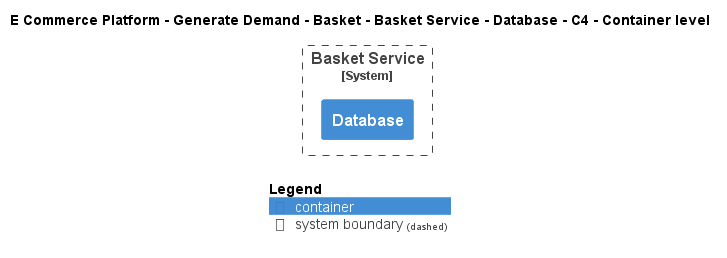

The diagram above was rendered by PlantUML. Its source (embedded in the PNG):
@startuml
!include ..\..\..\..\..\..\..\.c4s\C4_Container.puml

AddElementTag("c4interflow:lifecycle:new", $bgColor=green, $fontColor=#ffffff, $borderColor=green, $shadowing="False")
AddElementTag("c4interflow:lifecycle:changed", $bgColor=orange, $fontColor=#ffffff, $borderColor=orange, $shadowing="False")
AddElementTag("c4interflow:lifecycle:removed", $bgColor=red, $fontColor=#ffffff, $borderColor=red, $shadowing="False")

AddRelTag("c4interflow:lifecycle:new", $textColor=green, $lineColor=green)
AddRelTag("c4interflow:lifecycle:changed", $textColor=orange, $lineColor=orange)
AddRelTag("c4interflow:lifecycle:removed", $textColor=red, $lineColor=red)

SHOW_PERSON_PORTRAIT()
LAYOUT_TOP_DOWN()

skinparam linetype polyline

title E Commerce Platform - Generate Demand - Basket - Basket Service - Database - C4 - Container level


System_Boundary(ECommercePlatform.GenerateDemand.Basket.SoftwareSystems.BasketService, "Basket Service") {
    Container(ECommercePlatform.GenerateDemand.Basket.SoftwareSystems.BasketService.Containers.Database, "Database", "", "")
}



SHOW_LEGEND()
@enduml